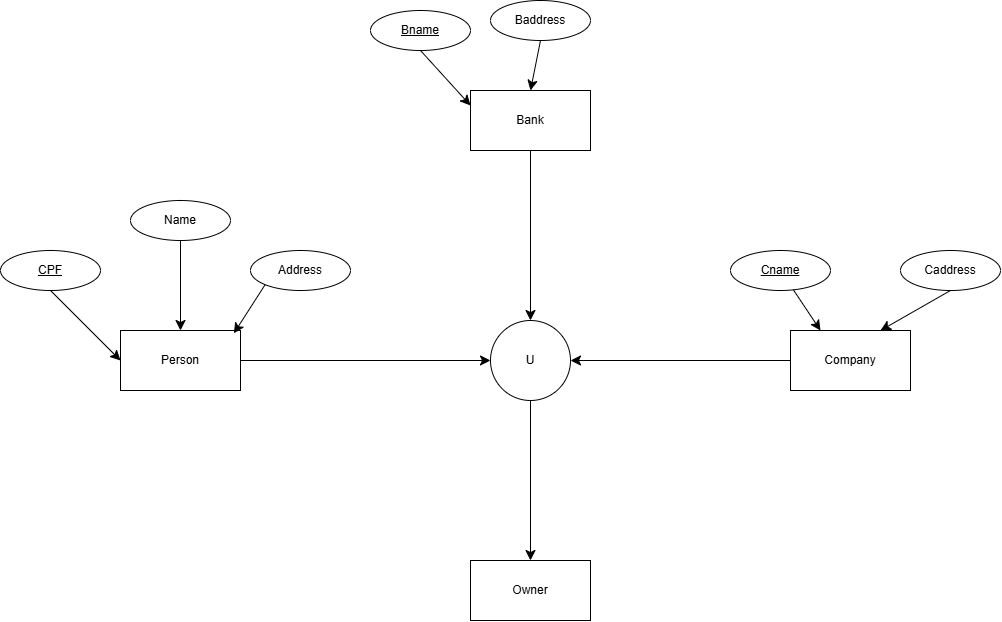

The diagram above was exported from draw.io. Its source (the exported page's mxGraphModel, read from the mxfile embedded in the PNG):
<mxGraphModel dx="1017" dy="1124" grid="1" gridSize="10" guides="1" tooltips="1" connect="1" arrows="1" fold="1" page="1" pageScale="1" pageWidth="1100" pageHeight="850" background="none" math="0" shadow="0">
  <root>
    <mxCell id="0" />
    <mxCell id="1" parent="0" />
    <mxCell id="0j8IR3K-3U3Jsx_i7IZb-1" value="Person" style="rounded=0;whiteSpace=wrap;html=1;" parent="1" vertex="1">
      <mxGeometry x="130" y="350" width="120" height="60" as="geometry" />
    </mxCell>
    <mxCell id="0j8IR3K-3U3Jsx_i7IZb-2" value="Bank" style="rounded=0;whiteSpace=wrap;html=1;" parent="1" vertex="1">
      <mxGeometry x="480" y="110" width="120" height="60" as="geometry" />
    </mxCell>
    <mxCell id="0j8IR3K-3U3Jsx_i7IZb-3" value="Company" style="rounded=0;whiteSpace=wrap;html=1;" parent="1" vertex="1">
      <mxGeometry x="800" y="350" width="120" height="60" as="geometry" />
    </mxCell>
    <mxCell id="0j8IR3K-3U3Jsx_i7IZb-4" value="U" style="ellipse;whiteSpace=wrap;html=1;aspect=fixed;" parent="1" vertex="1">
      <mxGeometry x="500" y="340" width="80" height="80" as="geometry" />
    </mxCell>
    <mxCell id="0j8IR3K-3U3Jsx_i7IZb-5" value="" style="endArrow=classic;html=1;rounded=0;fontSize=12;startSize=8;endSize=8;curved=1;exitX=1;exitY=0.5;exitDx=0;exitDy=0;entryX=0;entryY=0.5;entryDx=0;entryDy=0;" parent="1" source="0j8IR3K-3U3Jsx_i7IZb-1" target="0j8IR3K-3U3Jsx_i7IZb-4" edge="1">
      <mxGeometry width="50" height="50" relative="1" as="geometry">
        <mxPoint x="510" y="310" as="sourcePoint" />
        <mxPoint x="560" y="260" as="targetPoint" />
      </mxGeometry>
    </mxCell>
    <mxCell id="0j8IR3K-3U3Jsx_i7IZb-7" value="" style="endArrow=classic;html=1;rounded=0;fontSize=12;startSize=8;endSize=8;curved=1;exitX=0;exitY=0.5;exitDx=0;exitDy=0;entryX=1;entryY=0.5;entryDx=0;entryDy=0;" parent="1" source="0j8IR3K-3U3Jsx_i7IZb-3" target="0j8IR3K-3U3Jsx_i7IZb-4" edge="1">
      <mxGeometry width="50" height="50" relative="1" as="geometry">
        <mxPoint x="510" y="310" as="sourcePoint" />
        <mxPoint x="560" y="260" as="targetPoint" />
      </mxGeometry>
    </mxCell>
    <mxCell id="0j8IR3K-3U3Jsx_i7IZb-9" value="CPF" style="ellipse;whiteSpace=wrap;html=1;align=center;fontStyle=4;" parent="1" vertex="1">
      <mxGeometry x="10" y="270" width="100" height="40" as="geometry" />
    </mxCell>
    <mxCell id="0j8IR3K-3U3Jsx_i7IZb-11" value="Name" style="ellipse;whiteSpace=wrap;html=1;align=center;" parent="1" vertex="1">
      <mxGeometry x="140" y="220" width="100" height="40" as="geometry" />
    </mxCell>
    <mxCell id="0j8IR3K-3U3Jsx_i7IZb-12" value="Address" style="ellipse;whiteSpace=wrap;html=1;align=center;" parent="1" vertex="1">
      <mxGeometry x="260" y="270" width="100" height="40" as="geometry" />
    </mxCell>
    <mxCell id="0j8IR3K-3U3Jsx_i7IZb-13" value="" style="endArrow=classic;html=1;rounded=0;fontSize=12;startSize=8;endSize=8;curved=1;exitX=0.5;exitY=1;exitDx=0;exitDy=0;entryX=0;entryY=0.5;entryDx=0;entryDy=0;" parent="1" source="0j8IR3K-3U3Jsx_i7IZb-9" target="0j8IR3K-3U3Jsx_i7IZb-1" edge="1">
      <mxGeometry width="50" height="50" relative="1" as="geometry">
        <mxPoint x="250" y="460" as="sourcePoint" />
        <mxPoint x="120" y="380" as="targetPoint" />
      </mxGeometry>
    </mxCell>
    <mxCell id="0j8IR3K-3U3Jsx_i7IZb-14" value="" style="endArrow=classic;html=1;rounded=0;fontSize=12;startSize=8;endSize=8;curved=1;exitX=0.5;exitY=1;exitDx=0;exitDy=0;" parent="1" source="0j8IR3K-3U3Jsx_i7IZb-11" target="0j8IR3K-3U3Jsx_i7IZb-1" edge="1">
      <mxGeometry width="50" height="50" relative="1" as="geometry">
        <mxPoint x="260" y="470" as="sourcePoint" />
        <mxPoint x="310" y="420" as="targetPoint" />
      </mxGeometry>
    </mxCell>
    <mxCell id="0j8IR3K-3U3Jsx_i7IZb-15" value="" style="endArrow=classic;html=1;rounded=0;fontSize=12;startSize=8;endSize=8;curved=1;exitX=0;exitY=1;exitDx=0;exitDy=0;entryX=0.945;entryY=0.047;entryDx=0;entryDy=0;entryPerimeter=0;" parent="1" source="0j8IR3K-3U3Jsx_i7IZb-12" target="0j8IR3K-3U3Jsx_i7IZb-1" edge="1">
      <mxGeometry width="50" height="50" relative="1" as="geometry">
        <mxPoint x="270" y="480" as="sourcePoint" />
        <mxPoint x="320" y="430" as="targetPoint" />
      </mxGeometry>
    </mxCell>
    <mxCell id="0j8IR3K-3U3Jsx_i7IZb-16" value="Owner" style="rounded=0;whiteSpace=wrap;html=1;" parent="1" vertex="1">
      <mxGeometry x="480" y="580" width="120" height="60" as="geometry" />
    </mxCell>
    <mxCell id="0j8IR3K-3U3Jsx_i7IZb-17" value="" style="endArrow=classic;html=1;rounded=0;fontSize=12;startSize=8;endSize=8;curved=1;exitX=0.5;exitY=1;exitDx=0;exitDy=0;entryX=0.5;entryY=0;entryDx=0;entryDy=0;" parent="1" source="0j8IR3K-3U3Jsx_i7IZb-4" target="0j8IR3K-3U3Jsx_i7IZb-16" edge="1">
      <mxGeometry width="50" height="50" relative="1" as="geometry">
        <mxPoint x="440" y="460" as="sourcePoint" />
        <mxPoint x="490" y="410" as="targetPoint" />
      </mxGeometry>
    </mxCell>
    <mxCell id="0j8IR3K-3U3Jsx_i7IZb-18" value="" style="endArrow=classic;html=1;rounded=0;fontSize=12;startSize=8;endSize=8;curved=1;exitX=0.5;exitY=1;exitDx=0;exitDy=0;" parent="1" source="0j8IR3K-3U3Jsx_i7IZb-2" target="0j8IR3K-3U3Jsx_i7IZb-4" edge="1">
      <mxGeometry width="50" height="50" relative="1" as="geometry">
        <mxPoint x="510" y="460" as="sourcePoint" />
        <mxPoint x="560" y="410" as="targetPoint" />
      </mxGeometry>
    </mxCell>
    <mxCell id="0j8IR3K-3U3Jsx_i7IZb-19" value="Bname" style="ellipse;whiteSpace=wrap;html=1;align=center;fontStyle=4;" parent="1" vertex="1">
      <mxGeometry x="380" y="30" width="100" height="40" as="geometry" />
    </mxCell>
    <mxCell id="0j8IR3K-3U3Jsx_i7IZb-20" value="" style="endArrow=classic;html=1;rounded=0;fontSize=12;startSize=8;endSize=8;curved=1;exitX=0.5;exitY=1;exitDx=0;exitDy=0;entryX=0;entryY=0.25;entryDx=0;entryDy=0;" parent="1" source="0j8IR3K-3U3Jsx_i7IZb-19" target="0j8IR3K-3U3Jsx_i7IZb-2" edge="1">
      <mxGeometry width="50" height="50" relative="1" as="geometry">
        <mxPoint x="330" y="280" as="sourcePoint" />
        <mxPoint x="380" y="230" as="targetPoint" />
      </mxGeometry>
    </mxCell>
    <mxCell id="0j8IR3K-3U3Jsx_i7IZb-21" value="Baddress" style="ellipse;whiteSpace=wrap;html=1;align=center;" parent="1" vertex="1">
      <mxGeometry x="500" y="20" width="100" height="40" as="geometry" />
    </mxCell>
    <mxCell id="0j8IR3K-3U3Jsx_i7IZb-22" value="Cname" style="ellipse;whiteSpace=wrap;html=1;align=center;fontStyle=4;" parent="1" vertex="1">
      <mxGeometry x="740" y="270" width="100" height="40" as="geometry" />
    </mxCell>
    <mxCell id="0j8IR3K-3U3Jsx_i7IZb-23" value="" style="endArrow=classic;html=1;rounded=0;fontSize=12;startSize=8;endSize=8;curved=1;entryX=0.25;entryY=0;entryDx=0;entryDy=0;" parent="1" source="0j8IR3K-3U3Jsx_i7IZb-22" target="0j8IR3K-3U3Jsx_i7IZb-3" edge="1">
      <mxGeometry width="50" height="50" relative="1" as="geometry">
        <mxPoint x="840" y="340" as="sourcePoint" />
        <mxPoint x="910.7106781186548" y="290" as="targetPoint" />
      </mxGeometry>
    </mxCell>
    <mxCell id="0j8IR3K-3U3Jsx_i7IZb-24" value="Caddress" style="ellipse;whiteSpace=wrap;html=1;align=center;" parent="1" vertex="1">
      <mxGeometry x="910" y="270" width="100" height="40" as="geometry" />
    </mxCell>
    <mxCell id="0j8IR3K-3U3Jsx_i7IZb-25" value="" style="endArrow=classic;html=1;rounded=0;fontSize=12;startSize=8;endSize=8;curved=1;entryX=0.75;entryY=0;entryDx=0;entryDy=0;exitX=0.5;exitY=1;exitDx=0;exitDy=0;" parent="1" source="0j8IR3K-3U3Jsx_i7IZb-24" target="0j8IR3K-3U3Jsx_i7IZb-3" edge="1">
      <mxGeometry width="50" height="50" relative="1" as="geometry">
        <mxPoint x="813" y="319" as="sourcePoint" />
        <mxPoint x="840" y="360" as="targetPoint" />
      </mxGeometry>
    </mxCell>
    <mxCell id="0j8IR3K-3U3Jsx_i7IZb-26" value="" style="endArrow=classic;html=1;rounded=0;fontSize=12;startSize=8;endSize=8;curved=1;exitX=0.5;exitY=1;exitDx=0;exitDy=0;entryX=0.5;entryY=0;entryDx=0;entryDy=0;" parent="1" source="0j8IR3K-3U3Jsx_i7IZb-21" target="0j8IR3K-3U3Jsx_i7IZb-2" edge="1">
      <mxGeometry width="50" height="50" relative="1" as="geometry">
        <mxPoint x="440" y="80" as="sourcePoint" />
        <mxPoint x="490" y="135" as="targetPoint" />
      </mxGeometry>
    </mxCell>
  </root>
</mxGraphModel>